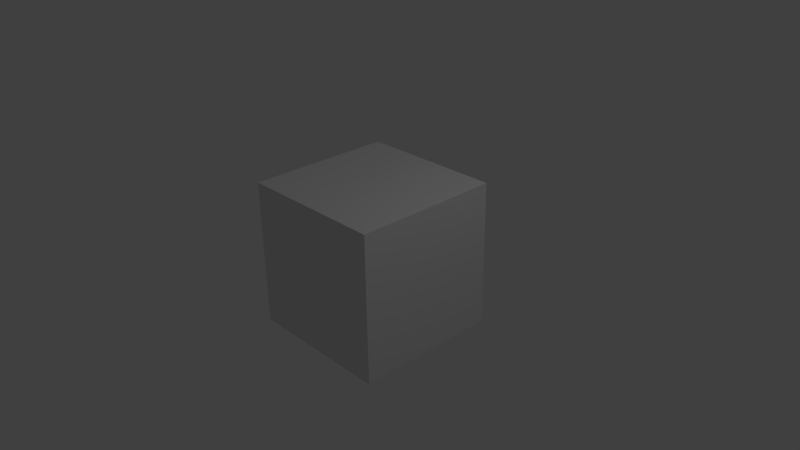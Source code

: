 # Source: TestRotationScript.blend  (saved by Blender 2.67.0; exported with 4.5.12 LTS)
import bpy
from mathutils import Matrix  # noqa: F401  (used for matrix-valued properties, if any)

bpy.ops.wm.read_factory_settings(use_empty=True)
scene = bpy.context.scene
scene.name = 'Scene'

# ---- collections
col_collection_1 = bpy.data.collections.new('Collection 1'); scene.collection.children.link(col_collection_1)

# ---- materials (node trees are filled in below, after node groups)
mat_material = bpy.data.materials.new('Material')
mat_material.alpha_threshold = 0.0
mat_material.use_transparent_shadow = False
mat_material.roughness = 0.5
mat_material.line_color = (0.0, 0.0, 0.0, 1.0)

# ---- material node trees

# ---- world
world_world = bpy.data.worlds.new('World'); scene.world = world_world
world_world.color = (0.05088, 0.05088, 0.05088)
world_world.use_sun_shadow = False
world_world.sun_shadow_jitter_overblur = 0.0
world_world.cycles.sampling_method = 'MANUAL'
world_world.cycles.sample_map_resolution = 256

# ---- cameras
cam_camera = bpy.data.cameras.new('Camera')
cam_camera.clip_end = 100.0
cam_camera.lens = 35.0
cam_camera.sensor_width = 32.0
cam_camera.sensor_height = 18.0
cam_camera.ortho_scale = 7.314
cam_camera.dof.focus_distance = 0.0
cam_camera.dof.aperture_fstop = 128.0

# ---- lights
light_lamp = bpy.data.lights.new('Lamp', 'POINT')
light_lamp.transmission_factor = 0.0
light_lamp.cutoff_distance = 30.0
light_lamp.energy = 100.0
light_lamp.shadow_buffer_clip_start = 1.001
light_lamp.shadow_soft_size = 0.1
light_lamp.shadow_maximum_resolution = 0.006
light_lamp.use_absolute_resolution = True
light_lamp.cycles.use_multiple_importance_sampling = False

# ---- meshes
me_cube = bpy.data.meshes.new('Cube')
me_cube.from_pydata([(1.0, 1.0, -1.0), (1.0, -1.0, -1.0), (-1.0, -1.0, -1.0), (-1.0, 1.0, -1.0), (1.0, 1.0, 1.0), (1.0, -1.0, 1.0), (-1.0, -1.0, 1.0), (-1.0, 1.0, 1.0)], [], [(0, 1, 2, 3), (4, 7, 6, 5), (0, 4, 5, 1), (1, 5, 6, 2), (2, 6, 7, 3), (4, 0, 3, 7)])
me_cube.materials.append(mat_material)
me_cube.use_remesh_preserve_volume = False
me_cube.use_remesh_preserve_attributes = False
me_cube.use_mirror_vertex_groups = False
me_cube.update()

# ---- objects
ob_cube = bpy.data.objects.new('Cube', me_cube)
ob_lamp = bpy.data.objects.new('Lamp', light_lamp)
ob_camera = bpy.data.objects.new('Camera', cam_camera)

# ---- transforms, parenting, visibility, modifiers, constraints
ob_cube.location = (0.0, 0.0, 0.0)
ob_cube.lock_rotations_4d = False
ob_cube.empty_display_type = 'ARROWS'
ob_cube.lineart.crease_threshold = 0.0
ob_lamp.location = (4.076, 1.005, 5.904)
ob_lamp.rotation_euler = (0.6503, 0.05522, 1.866)
ob_lamp.lock_rotations_4d = False
ob_lamp.empty_display_type = 'ARROWS'
ob_lamp.color = (0.0, 0.0, 0.0, 0.0)
ob_lamp.lineart.crease_threshold = 0.0
ob_camera.location = (7.481, -6.508, 5.344)
ob_camera.rotation_euler = (1.109, 0.01082, 0.8149)
ob_camera.lock_rotations_4d = False
ob_camera.empty_display_type = 'ARROWS'
ob_camera.color = (0.0, 0.0, 0.0, 0.0)
ob_camera.display_type = 'WIRE'
ob_camera.lineart.crease_threshold = 0.0

# ---- collection membership
col_collection_1.objects.link(ob_cube)
col_collection_1.objects.link(ob_lamp)
col_collection_1.objects.link(ob_camera)

# ---- scene / render settings (as saved in the file)
scene.camera = ob_camera
scene.frame_start = 1; scene.frame_end = 250; scene.frame_set(1)
scene.render.engine = 'BLENDER_EEVEE_NEXT'
scene.render.image_settings.color_mode = 'RGB'
scene.render.image_settings.compression = 90
scene.render.resolution_percentage = 50
scene.render.dither_intensity = 0.0
scene.cycles.use_denoising = False
scene.cycles.samples = 10
scene.cycles.sampling_pattern = 'TABULATED_SOBOL'
scene.cycles.light_sampling_threshold = 0.0
scene.cycles.use_adaptive_sampling = False
scene.cycles.use_light_tree = False
scene.cycles.blur_glossy = 0.0
scene.cycles.volume_bounces = 1
scene.cycles.pixel_filter_type = 'GAUSSIAN'
scene.cycles.sample_clamp_indirect = 0.0
scene.view_settings.view_transform = 'Standard'
bpy.context.view_layer.update()
